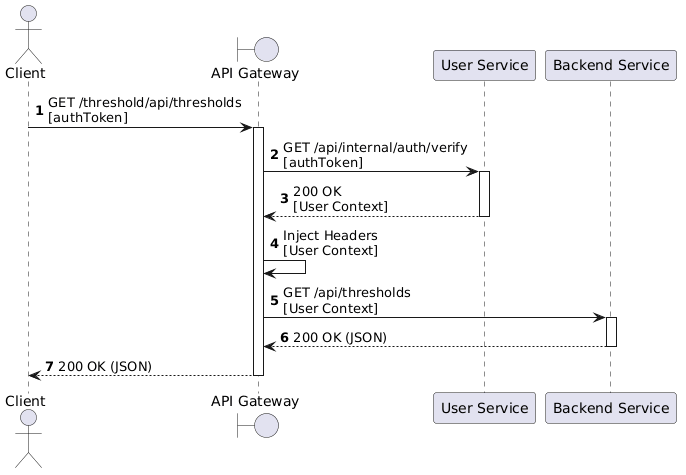

The diagram above was rendered by PlantUML. Its source (embedded in the PNG):
@startuml
autonumber

actor Client
boundary "API Gateway" as Gateway
participant "User Service" as User
participant "Backend Service" as Backend

Client -> Gateway ++ : GET /threshold/api/thresholds\n[authToken]

Gateway -> User ++ : GET /api/internal/auth/verify\n[authToken]
return 200 OK\n[User Context]

' Internal self-message proving logical understanding
Gateway -> Gateway : Inject Headers\n[User Context]

Gateway -> Backend ++ : GET /api/thresholds\n[User Context]
return 200 OK (JSON)

return 200 OK (JSON)
@enduml